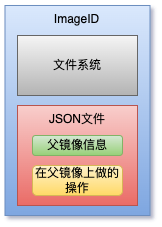

The diagram above was exported from draw.io. Its source (the exported page's mxGraphModel, read from the mxfile embedded in the PNG):
<mxGraphModel dx="-340" dy="-833" grid="1" gridSize="10" guides="1" tooltips="1" connect="1" arrows="1" fold="1" page="1" pageScale="1" pageWidth="827" pageHeight="1169" math="0" shadow="0">
  <root>
    <mxCell id="0" />
    <mxCell id="1" parent="0" />
    <mxCell id="hBq01CQ6Xy03TYXitsBO-5" value="ImageID" style="rounded=0;whiteSpace=wrap;html=1;verticalAlign=top;fillColor=#dae8fc;gradientColor=#7ea6e0;strokeColor=#6c8ebf;" parent="1" vertex="1">
      <mxGeometry x="1117.5" y="1310" width="145" height="210" as="geometry" />
    </mxCell>
    <mxCell id="hBq01CQ6Xy03TYXitsBO-1" value="文件系统" style="rounded=0;whiteSpace=wrap;html=1;fillColor=#f5f5f5;gradientColor=#b3b3b3;strokeColor=#666666;" parent="1" vertex="1">
      <mxGeometry x="1130" y="1340" width="120" height="60" as="geometry" />
    </mxCell>
    <mxCell id="hBq01CQ6Xy03TYXitsBO-2" value="JSON文件" style="rounded=0;whiteSpace=wrap;html=1;verticalAlign=top;fillColor=#f8cecc;gradientColor=#ea6b66;strokeColor=#b85450;" parent="1" vertex="1">
      <mxGeometry x="1130" y="1410" width="120" height="100" as="geometry" />
    </mxCell>
    <mxCell id="hBq01CQ6Xy03TYXitsBO-3" value="父镜像信息" style="rounded=1;whiteSpace=wrap;html=1;fillColor=#d5e8d4;gradientColor=#97d077;strokeColor=#82b366;" parent="1" vertex="1">
      <mxGeometry x="1145" y="1440" width="90" height="20" as="geometry" />
    </mxCell>
    <mxCell id="hBq01CQ6Xy03TYXitsBO-4" value="在父镜像上做的操作" style="rounded=1;whiteSpace=wrap;html=1;fillColor=#fff2cc;gradientColor=#ffd966;strokeColor=#d6b656;" parent="1" vertex="1">
      <mxGeometry x="1145" y="1470" width="90" height="30" as="geometry" />
    </mxCell>
  </root>
</mxGraphModel>